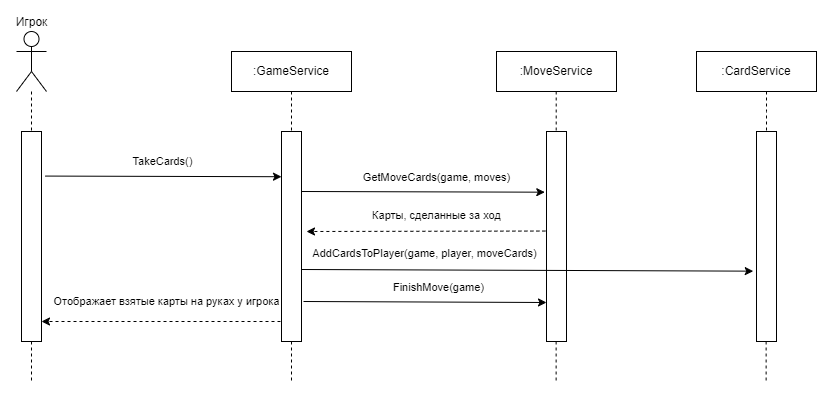

The diagram above was exported from draw.io. Its source (the exported page's mxGraphModel, read from the mxfile embedded in the PNG):
<mxGraphModel dx="1247" dy="667" grid="1" gridSize="10" guides="1" tooltips="1" connect="1" arrows="1" fold="1" page="1" pageScale="1" pageWidth="827" pageHeight="1169" math="0" shadow="0">
  <root>
    <mxCell id="0" />
    <mxCell id="1" parent="0" />
    <mxCell id="kXN6u7sGLQjS9zst5kEX-548" value="Игрок" style="shape=umlActor;verticalLabelPosition=top;verticalAlign=bottom;html=1;outlineConnect=0;labelPosition=center;align=center;" vertex="1" parent="1">
      <mxGeometry x="370" y="930" width="30" height="60" as="geometry" />
    </mxCell>
    <mxCell id="kXN6u7sGLQjS9zst5kEX-549" value=":GameService" style="rounded=0;whiteSpace=wrap;html=1;" vertex="1" parent="1">
      <mxGeometry x="585" y="950" width="120" height="40" as="geometry" />
    </mxCell>
    <mxCell id="kXN6u7sGLQjS9zst5kEX-550" value="" style="rounded=0;whiteSpace=wrap;html=1;" vertex="1" parent="1">
      <mxGeometry x="375" y="1030" width="20" height="210" as="geometry" />
    </mxCell>
    <mxCell id="kXN6u7sGLQjS9zst5kEX-551" value="" style="rounded=0;whiteSpace=wrap;html=1;" vertex="1" parent="1">
      <mxGeometry x="635" y="1030" width="20" height="210" as="geometry" />
    </mxCell>
    <mxCell id="kXN6u7sGLQjS9zst5kEX-552" value="" style="endArrow=none;dashed=1;html=1;rounded=0;entryX=0.5;entryY=0;entryDx=0;entryDy=0;" edge="1" parent="1" source="kXN6u7sGLQjS9zst5kEX-548" target="kXN6u7sGLQjS9zst5kEX-550">
      <mxGeometry width="50" height="50" relative="1" as="geometry">
        <mxPoint x="385" y="970" as="sourcePoint" />
        <mxPoint x="535" y="1100" as="targetPoint" />
      </mxGeometry>
    </mxCell>
    <mxCell id="kXN6u7sGLQjS9zst5kEX-553" value="" style="endArrow=none;dashed=1;html=1;rounded=0;entryX=0.5;entryY=0;entryDx=0;entryDy=0;exitX=0.5;exitY=1;exitDx=0;exitDy=0;" edge="1" parent="1" source="kXN6u7sGLQjS9zst5kEX-549" target="kXN6u7sGLQjS9zst5kEX-551">
      <mxGeometry width="50" height="50" relative="1" as="geometry">
        <mxPoint x="525" y="970" as="sourcePoint" />
        <mxPoint x="525" y="1030" as="targetPoint" />
      </mxGeometry>
    </mxCell>
    <mxCell id="kXN6u7sGLQjS9zst5kEX-554" value="" style="endArrow=none;dashed=1;html=1;rounded=0;exitX=0.5;exitY=1;exitDx=0;exitDy=0;" edge="1" parent="1" source="kXN6u7sGLQjS9zst5kEX-550">
      <mxGeometry width="50" height="50" relative="1" as="geometry">
        <mxPoint x="385" y="1370" as="sourcePoint" />
        <mxPoint x="385" y="1280" as="targetPoint" />
      </mxGeometry>
    </mxCell>
    <mxCell id="kXN6u7sGLQjS9zst5kEX-555" value="" style="endArrow=none;dashed=1;html=1;rounded=0;exitX=0.5;exitY=1;exitDx=0;exitDy=0;" edge="1" parent="1" source="kXN6u7sGLQjS9zst5kEX-551">
      <mxGeometry width="50" height="50" relative="1" as="geometry">
        <mxPoint x="645" y="1350" as="sourcePoint" />
        <mxPoint x="645" y="1280" as="targetPoint" />
      </mxGeometry>
    </mxCell>
    <mxCell id="kXN6u7sGLQjS9zst5kEX-556" value="" style="endArrow=classic;html=1;rounded=0;exitX=1.186;exitY=0.041;exitDx=0;exitDy=0;exitPerimeter=0;entryX=0.005;entryY=0.153;entryDx=0;entryDy=0;entryPerimeter=0;" edge="1" parent="1">
      <mxGeometry width="50" height="50" relative="1" as="geometry">
        <mxPoint x="398.6200000000001" y="1074.5699999999997" as="sourcePoint" />
        <mxPoint x="635" y="1075.2200000000003" as="targetPoint" />
      </mxGeometry>
    </mxCell>
    <mxCell id="kXN6u7sGLQjS9zst5kEX-557" value="TakeCards()" style="edgeLabel;html=1;align=center;verticalAlign=middle;resizable=0;points=[];" vertex="1" connectable="0" parent="kXN6u7sGLQjS9zst5kEX-556">
      <mxGeometry x="-0.1031" y="-2" relative="1" as="geometry">
        <mxPoint x="11" y="-17" as="offset" />
      </mxGeometry>
    </mxCell>
    <mxCell id="kXN6u7sGLQjS9zst5kEX-562" value=":MoveService" style="rounded=0;whiteSpace=wrap;html=1;" vertex="1" parent="1">
      <mxGeometry x="850" y="950" width="120" height="40" as="geometry" />
    </mxCell>
    <mxCell id="kXN6u7sGLQjS9zst5kEX-563" value="" style="endArrow=none;dashed=1;html=1;rounded=0;entryX=0.5;entryY=0;entryDx=0;entryDy=0;exitX=0.5;exitY=1;exitDx=0;exitDy=0;" edge="1" parent="1">
      <mxGeometry width="50" height="50" relative="1" as="geometry">
        <mxPoint x="909.7" y="990" as="sourcePoint" />
        <mxPoint x="909.7" y="1030" as="targetPoint" />
      </mxGeometry>
    </mxCell>
    <mxCell id="kXN6u7sGLQjS9zst5kEX-564" value="" style="rounded=0;whiteSpace=wrap;html=1;" vertex="1" parent="1">
      <mxGeometry x="900" y="1030" width="20" height="210" as="geometry" />
    </mxCell>
    <mxCell id="kXN6u7sGLQjS9zst5kEX-567" value="" style="endArrow=classic;html=1;rounded=0;exitX=1.186;exitY=0.041;exitDx=0;exitDy=0;exitPerimeter=0;entryX=-0.086;entryY=0.289;entryDx=0;entryDy=0;entryPerimeter=0;" edge="1" parent="1" target="kXN6u7sGLQjS9zst5kEX-564">
      <mxGeometry width="50" height="50" relative="1" as="geometry">
        <mxPoint x="655.0000000000001" y="1089.9999999999998" as="sourcePoint" />
        <mxPoint x="891.38" y="1090.6500000000003" as="targetPoint" />
      </mxGeometry>
    </mxCell>
    <mxCell id="kXN6u7sGLQjS9zst5kEX-568" value="GetMoveCards(game, moves)" style="edgeLabel;html=1;align=center;verticalAlign=middle;resizable=0;points=[];" vertex="1" connectable="0" parent="kXN6u7sGLQjS9zst5kEX-567">
      <mxGeometry x="-0.1031" y="-2" relative="1" as="geometry">
        <mxPoint x="26" y="-17" as="offset" />
      </mxGeometry>
    </mxCell>
    <mxCell id="kXN6u7sGLQjS9zst5kEX-571" value="" style="endArrow=classic;html=1;rounded=0;exitX=-0.056;exitY=0.474;exitDx=0;exitDy=0;exitPerimeter=0;dashed=1;" edge="1" parent="1" source="kXN6u7sGLQjS9zst5kEX-564">
      <mxGeometry width="50" height="50" relative="1" as="geometry">
        <mxPoint x="890" y="1130" as="sourcePoint" />
        <mxPoint x="660" y="1130" as="targetPoint" />
      </mxGeometry>
    </mxCell>
    <mxCell id="kXN6u7sGLQjS9zst5kEX-573" value="Карты, сделанные за ход" style="edgeLabel;html=1;align=center;verticalAlign=middle;resizable=0;points=[];" vertex="1" connectable="0" parent="1">
      <mxGeometry x="780.0047978631336" y="1119.9993985018327" as="geometry">
        <mxPoint x="10" y="-6" as="offset" />
      </mxGeometry>
    </mxCell>
    <mxCell id="kXN6u7sGLQjS9zst5kEX-574" value=":CardService" style="rounded=0;whiteSpace=wrap;html=1;" vertex="1" parent="1">
      <mxGeometry x="1050" y="950" width="120" height="40" as="geometry" />
    </mxCell>
    <mxCell id="kXN6u7sGLQjS9zst5kEX-575" value="" style="endArrow=none;dashed=1;html=1;rounded=0;entryX=0.5;entryY=0;entryDx=0;entryDy=0;exitX=0.5;exitY=1;exitDx=0;exitDy=0;" edge="1" parent="1">
      <mxGeometry width="50" height="50" relative="1" as="geometry">
        <mxPoint x="1120" y="990" as="sourcePoint" />
        <mxPoint x="1120" y="1030" as="targetPoint" />
        <Array as="points">
          <mxPoint x="1120" y="1010" />
        </Array>
      </mxGeometry>
    </mxCell>
    <mxCell id="kXN6u7sGLQjS9zst5kEX-577" value="" style="rounded=0;whiteSpace=wrap;html=1;" vertex="1" parent="1">
      <mxGeometry x="1110" y="1030" width="20" height="210" as="geometry" />
    </mxCell>
    <mxCell id="kXN6u7sGLQjS9zst5kEX-578" value="" style="endArrow=classic;html=1;rounded=0;exitX=1.186;exitY=0.041;exitDx=0;exitDy=0;exitPerimeter=0;entryX=-0.162;entryY=0.665;entryDx=0;entryDy=0;entryPerimeter=0;" edge="1" parent="1" target="kXN6u7sGLQjS9zst5kEX-577">
      <mxGeometry width="50" height="50" relative="1" as="geometry">
        <mxPoint x="655.0000000000001" y="1167.9999999999998" as="sourcePoint" />
        <mxPoint x="891.38" y="1168.6500000000003" as="targetPoint" />
      </mxGeometry>
    </mxCell>
    <mxCell id="kXN6u7sGLQjS9zst5kEX-580" value="AddCardsToPlayer(game, player, moveCards)" style="edgeLabel;html=1;align=center;verticalAlign=middle;resizable=0;points=[];" vertex="1" connectable="0" parent="1">
      <mxGeometry x="780.0052945217285" y="1149.9983621882827" as="geometry">
        <mxPoint x="-2" y="2" as="offset" />
      </mxGeometry>
    </mxCell>
    <mxCell id="kXN6u7sGLQjS9zst5kEX-581" value="" style="endArrow=classic;html=1;rounded=0;exitX=1.186;exitY=0.041;exitDx=0;exitDy=0;exitPerimeter=0;entryX=-0.086;entryY=0.289;entryDx=0;entryDy=0;entryPerimeter=0;" edge="1" parent="1">
      <mxGeometry width="50" height="50" relative="1" as="geometry">
        <mxPoint x="657.0000000000001" y="1199.9999999999998" as="sourcePoint" />
        <mxPoint x="900" y="1201" as="targetPoint" />
      </mxGeometry>
    </mxCell>
    <mxCell id="kXN6u7sGLQjS9zst5kEX-582" value="FinishMove(game)" style="edgeLabel;html=1;align=center;verticalAlign=middle;resizable=0;points=[];" vertex="1" connectable="0" parent="kXN6u7sGLQjS9zst5kEX-581">
      <mxGeometry x="-0.1031" y="-2" relative="1" as="geometry">
        <mxPoint x="26" y="-17" as="offset" />
      </mxGeometry>
    </mxCell>
    <mxCell id="kXN6u7sGLQjS9zst5kEX-583" value="" style="endArrow=classic;html=1;rounded=0;exitX=-0.056;exitY=0.474;exitDx=0;exitDy=0;exitPerimeter=0;dashed=1;" edge="1" parent="1">
      <mxGeometry width="50" height="50" relative="1" as="geometry">
        <mxPoint x="634" y="1220" as="sourcePoint" />
        <mxPoint x="395" y="1220" as="targetPoint" />
      </mxGeometry>
    </mxCell>
    <mxCell id="kXN6u7sGLQjS9zst5kEX-585" value="Отображает взятые карты на руках у игрока" style="edgeLabel;html=1;align=center;verticalAlign=middle;resizable=0;points=[];" vertex="1" connectable="0" parent="1">
      <mxGeometry x="519.9997364961683" y="1199.998081694259" as="geometry" />
    </mxCell>
    <mxCell id="kXN6u7sGLQjS9zst5kEX-586" value="" style="endArrow=none;dashed=1;html=1;rounded=0;exitX=0.5;exitY=1;exitDx=0;exitDy=0;" edge="1" parent="1">
      <mxGeometry width="50" height="50" relative="1" as="geometry">
        <mxPoint x="909.63" y="1240" as="sourcePoint" />
        <mxPoint x="909.63" y="1280" as="targetPoint" />
      </mxGeometry>
    </mxCell>
    <mxCell id="kXN6u7sGLQjS9zst5kEX-587" value="" style="endArrow=none;dashed=1;html=1;rounded=0;exitX=0.5;exitY=1;exitDx=0;exitDy=0;" edge="1" parent="1">
      <mxGeometry width="50" height="50" relative="1" as="geometry">
        <mxPoint x="1119.63" y="1240" as="sourcePoint" />
        <mxPoint x="1119.63" y="1280" as="targetPoint" />
      </mxGeometry>
    </mxCell>
  </root>
</mxGraphModel>